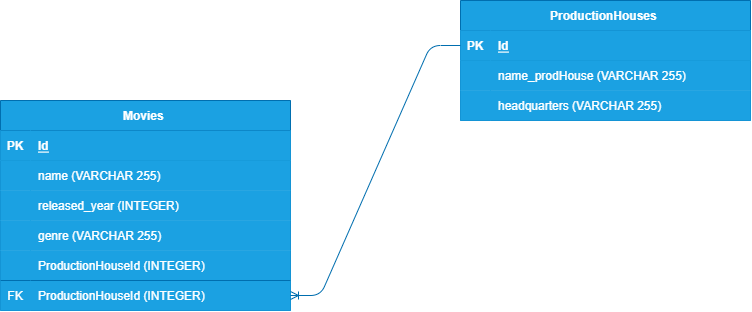

The diagram above was exported from draw.io. Its source (the exported page's mxGraphModel, read from the mxfile embedded in the PNG):
<mxGraphModel dx="441" dy="331" grid="1" gridSize="10" guides="1" tooltips="1" connect="1" arrows="1" fold="1" page="1" pageScale="1" pageWidth="850" pageHeight="1100" math="0" shadow="0">
  <root>
    <mxCell id="0" />
    <mxCell id="1" parent="0" />
    <mxCell id="2" value="ProductionHouses " style="shape=table;startSize=30;container=1;collapsible=1;childLayout=tableLayout;fixedRows=1;rowLines=0;fontStyle=1;align=center;resizeLast=1;fillColor=#1ba1e2;fontColor=#ffffff;strokeColor=#006EAF;" vertex="1" parent="1">
      <mxGeometry x="500" y="100" width="290" height="120" as="geometry" />
    </mxCell>
    <mxCell id="3" value="" style="shape=tableRow;horizontal=0;startSize=0;swimlaneHead=0;swimlaneBody=0;fillColor=#1ba1e2;collapsible=0;dropTarget=0;points=[[0,0.5],[1,0.5]];portConstraint=eastwest;top=0;left=0;right=0;bottom=1;fontColor=#ffffff;strokeColor=#006EAF;" vertex="1" parent="2">
      <mxGeometry y="30" width="290" height="30" as="geometry" />
    </mxCell>
    <mxCell id="4" value="PK" style="shape=partialRectangle;connectable=0;fillColor=#1ba1e2;top=0;left=0;bottom=0;right=0;fontStyle=1;overflow=hidden;fontColor=#ffffff;strokeColor=#006EAF;" vertex="1" parent="3">
      <mxGeometry width="30" height="30" as="geometry">
        <mxRectangle width="30" height="30" as="alternateBounds" />
      </mxGeometry>
    </mxCell>
    <mxCell id="5" value="Id" style="shape=partialRectangle;connectable=0;fillColor=#1ba1e2;top=0;left=0;bottom=0;right=0;align=left;spacingLeft=6;fontStyle=5;overflow=hidden;fontColor=#ffffff;strokeColor=#006EAF;" vertex="1" parent="3">
      <mxGeometry x="30" width="260" height="30" as="geometry">
        <mxRectangle width="260" height="30" as="alternateBounds" />
      </mxGeometry>
    </mxCell>
    <mxCell id="6" value="" style="shape=tableRow;horizontal=0;startSize=0;swimlaneHead=0;swimlaneBody=0;fillColor=#1ba1e2;collapsible=0;dropTarget=0;points=[[0,0.5],[1,0.5]];portConstraint=eastwest;top=0;left=0;right=0;bottom=0;fontColor=#ffffff;strokeColor=#006EAF;" vertex="1" parent="2">
      <mxGeometry y="60" width="290" height="30" as="geometry" />
    </mxCell>
    <mxCell id="7" value="" style="shape=partialRectangle;connectable=0;fillColor=#1ba1e2;top=0;left=0;bottom=0;right=0;editable=1;overflow=hidden;fontColor=#ffffff;strokeColor=#006EAF;" vertex="1" parent="6">
      <mxGeometry width="30" height="30" as="geometry">
        <mxRectangle width="30" height="30" as="alternateBounds" />
      </mxGeometry>
    </mxCell>
    <mxCell id="8" value="name_prodHouse (VARCHAR 255)" style="shape=partialRectangle;connectable=0;fillColor=#1ba1e2;top=0;left=0;bottom=0;right=0;align=left;spacingLeft=6;overflow=hidden;fontColor=#ffffff;strokeColor=#006EAF;" vertex="1" parent="6">
      <mxGeometry x="30" width="260" height="30" as="geometry">
        <mxRectangle width="260" height="30" as="alternateBounds" />
      </mxGeometry>
    </mxCell>
    <mxCell id="9" value="" style="shape=tableRow;horizontal=0;startSize=0;swimlaneHead=0;swimlaneBody=0;fillColor=#1ba1e2;collapsible=0;dropTarget=0;points=[[0,0.5],[1,0.5]];portConstraint=eastwest;top=0;left=0;right=0;bottom=0;fontColor=#ffffff;strokeColor=#006EAF;" vertex="1" parent="2">
      <mxGeometry y="90" width="290" height="30" as="geometry" />
    </mxCell>
    <mxCell id="10" value="" style="shape=partialRectangle;connectable=0;fillColor=#1ba1e2;top=0;left=0;bottom=0;right=0;editable=1;overflow=hidden;fontColor=#ffffff;strokeColor=#006EAF;" vertex="1" parent="9">
      <mxGeometry width="30" height="30" as="geometry">
        <mxRectangle width="30" height="30" as="alternateBounds" />
      </mxGeometry>
    </mxCell>
    <mxCell id="11" value="headquarters (VARCHAR 255)" style="shape=partialRectangle;connectable=0;fillColor=#1ba1e2;top=0;left=0;bottom=0;right=0;align=left;spacingLeft=6;overflow=hidden;fontColor=#ffffff;strokeColor=#006EAF;" vertex="1" parent="9">
      <mxGeometry x="30" width="260" height="30" as="geometry">
        <mxRectangle width="260" height="30" as="alternateBounds" />
      </mxGeometry>
    </mxCell>
    <mxCell id="15" value="Movies " style="shape=table;startSize=30;container=1;collapsible=1;childLayout=tableLayout;fixedRows=1;rowLines=0;fontStyle=1;align=center;resizeLast=1;fillColor=#1ba1e2;fontColor=#ffffff;strokeColor=#006EAF;" vertex="1" parent="1">
      <mxGeometry x="40" y="200" width="290" height="210" as="geometry" />
    </mxCell>
    <mxCell id="16" value="" style="shape=tableRow;horizontal=0;startSize=0;swimlaneHead=0;swimlaneBody=0;fillColor=#1ba1e2;collapsible=0;dropTarget=0;points=[[0,0.5],[1,0.5]];portConstraint=eastwest;top=1;left=0;right=0;bottom=1;fontColor=#ffffff;strokeColor=#006EAF;" vertex="1" parent="15">
      <mxGeometry y="30" width="290" height="30" as="geometry" />
    </mxCell>
    <mxCell id="17" value="PK" style="shape=partialRectangle;connectable=0;fillColor=#1ba1e2;top=0;left=0;bottom=0;right=0;fontStyle=1;overflow=hidden;fontColor=#ffffff;strokeColor=#006EAF;" vertex="1" parent="16">
      <mxGeometry width="30" height="30" as="geometry">
        <mxRectangle width="30" height="30" as="alternateBounds" />
      </mxGeometry>
    </mxCell>
    <mxCell id="18" value="Id" style="shape=partialRectangle;connectable=0;fillColor=#1ba1e2;top=0;left=0;bottom=0;right=0;align=left;spacingLeft=6;fontStyle=5;overflow=hidden;fontColor=#ffffff;strokeColor=#006EAF;" vertex="1" parent="16">
      <mxGeometry x="30" width="260" height="30" as="geometry">
        <mxRectangle width="260" height="30" as="alternateBounds" />
      </mxGeometry>
    </mxCell>
    <mxCell id="19" value="" style="shape=tableRow;horizontal=0;startSize=0;swimlaneHead=0;swimlaneBody=0;fillColor=#1ba1e2;collapsible=0;dropTarget=0;points=[[0,0.5],[1,0.5]];portConstraint=eastwest;top=0;left=0;right=0;bottom=0;fontColor=#ffffff;strokeColor=#006EAF;" vertex="1" parent="15">
      <mxGeometry y="60" width="290" height="30" as="geometry" />
    </mxCell>
    <mxCell id="20" value="" style="shape=partialRectangle;connectable=0;fillColor=#1ba1e2;top=0;left=0;bottom=0;right=0;editable=1;overflow=hidden;fontColor=#ffffff;strokeColor=#006EAF;" vertex="1" parent="19">
      <mxGeometry width="30" height="30" as="geometry">
        <mxRectangle width="30" height="30" as="alternateBounds" />
      </mxGeometry>
    </mxCell>
    <mxCell id="21" value="name (VARCHAR 255)" style="shape=partialRectangle;connectable=0;fillColor=#1ba1e2;top=0;left=0;bottom=0;right=0;align=left;spacingLeft=6;overflow=hidden;fontColor=#ffffff;strokeColor=#006EAF;" vertex="1" parent="19">
      <mxGeometry x="30" width="260" height="30" as="geometry">
        <mxRectangle width="260" height="30" as="alternateBounds" />
      </mxGeometry>
    </mxCell>
    <mxCell id="22" value="" style="shape=tableRow;horizontal=0;startSize=0;swimlaneHead=0;swimlaneBody=0;fillColor=#1ba1e2;collapsible=0;dropTarget=0;points=[[0,0.5],[1,0.5]];portConstraint=eastwest;top=0;left=0;right=0;bottom=0;fontColor=#ffffff;strokeColor=#006EAF;" vertex="1" parent="15">
      <mxGeometry y="90" width="290" height="30" as="geometry" />
    </mxCell>
    <mxCell id="23" value="" style="shape=partialRectangle;connectable=0;fillColor=#1ba1e2;top=0;left=0;bottom=0;right=0;editable=1;overflow=hidden;fontColor=#ffffff;strokeColor=#006EAF;" vertex="1" parent="22">
      <mxGeometry width="30" height="30" as="geometry">
        <mxRectangle width="30" height="30" as="alternateBounds" />
      </mxGeometry>
    </mxCell>
    <mxCell id="24" value="released_year (INTEGER)" style="shape=partialRectangle;connectable=0;fillColor=#1ba1e2;top=0;left=0;bottom=0;right=0;align=left;spacingLeft=6;overflow=hidden;fontColor=#ffffff;strokeColor=#006EAF;" vertex="1" parent="22">
      <mxGeometry x="30" width="260" height="30" as="geometry">
        <mxRectangle width="260" height="30" as="alternateBounds" />
      </mxGeometry>
    </mxCell>
    <mxCell id="25" value="" style="shape=tableRow;horizontal=0;startSize=0;swimlaneHead=0;swimlaneBody=0;fillColor=#1ba1e2;collapsible=0;dropTarget=0;points=[[0,0.5],[1,0.5]];portConstraint=eastwest;top=0;left=0;right=0;bottom=0;fontColor=#ffffff;strokeColor=#006EAF;" vertex="1" parent="15">
      <mxGeometry y="120" width="290" height="30" as="geometry" />
    </mxCell>
    <mxCell id="26" value="" style="shape=partialRectangle;connectable=0;fillColor=#1ba1e2;top=0;left=0;bottom=0;right=0;editable=1;overflow=hidden;fontColor=#ffffff;strokeColor=#006EAF;" vertex="1" parent="25">
      <mxGeometry width="30" height="30" as="geometry">
        <mxRectangle width="30" height="30" as="alternateBounds" />
      </mxGeometry>
    </mxCell>
    <mxCell id="27" value="genre (VARCHAR 255)" style="shape=partialRectangle;connectable=0;fillColor=#1ba1e2;top=0;left=0;bottom=0;right=0;align=left;spacingLeft=6;overflow=hidden;fontColor=#ffffff;strokeColor=#006EAF;" vertex="1" parent="25">
      <mxGeometry x="30" width="260" height="30" as="geometry">
        <mxRectangle width="260" height="30" as="alternateBounds" />
      </mxGeometry>
    </mxCell>
    <mxCell id="28" value="" style="shape=tableRow;horizontal=0;startSize=0;swimlaneHead=0;swimlaneBody=0;fillColor=#1ba1e2;collapsible=0;dropTarget=0;points=[[0,0.5],[1,0.5]];portConstraint=eastwest;top=0;left=0;right=0;bottom=0;fontColor=#ffffff;strokeColor=#006EAF;" vertex="1" parent="15">
      <mxGeometry y="150" width="290" height="30" as="geometry" />
    </mxCell>
    <mxCell id="29" value="" style="shape=partialRectangle;connectable=0;fillColor=#1ba1e2;top=0;left=0;bottom=0;right=0;editable=1;overflow=hidden;fontColor=#ffffff;strokeColor=#006EAF;" vertex="1" parent="28">
      <mxGeometry width="30" height="30" as="geometry">
        <mxRectangle width="30" height="30" as="alternateBounds" />
      </mxGeometry>
    </mxCell>
    <mxCell id="30" value="ProductionHouseId (INTEGER)" style="shape=partialRectangle;connectable=0;fillColor=#1ba1e2;top=0;left=0;bottom=0;right=0;align=left;spacingLeft=6;overflow=hidden;fontColor=#ffffff;strokeColor=#006EAF;" vertex="1" parent="28">
      <mxGeometry x="30" width="260" height="30" as="geometry">
        <mxRectangle width="260" height="30" as="alternateBounds" />
      </mxGeometry>
    </mxCell>
    <mxCell id="31" value="" style="shape=tableRow;horizontal=0;startSize=0;swimlaneHead=0;swimlaneBody=0;fillColor=#1ba1e2;collapsible=0;dropTarget=0;points=[[0,0.5],[1,0.5]];portConstraint=eastwest;top=0;left=0;right=0;bottom=0;fontColor=#ffffff;strokeColor=#006EAF;" vertex="1" parent="15">
      <mxGeometry y="180" width="290" height="30" as="geometry" />
    </mxCell>
    <mxCell id="32" value="FK" style="shape=partialRectangle;connectable=0;fillColor=#1ba1e2;top=1;left=0;bottom=0;right=0;editable=1;overflow=hidden;fontColor=#ffffff;strokeColor=#006EAF;" vertex="1" parent="31">
      <mxGeometry width="30" height="30" as="geometry">
        <mxRectangle width="30" height="30" as="alternateBounds" />
      </mxGeometry>
    </mxCell>
    <mxCell id="33" value="ProductionHouseId (INTEGER)" style="shape=partialRectangle;connectable=0;fillColor=#1ba1e2;top=1;left=0;bottom=0;right=0;align=left;spacingLeft=6;overflow=hidden;fontColor=#ffffff;strokeColor=#006EAF;" vertex="1" parent="31">
      <mxGeometry x="30" width="260" height="30" as="geometry">
        <mxRectangle width="260" height="30" as="alternateBounds" />
      </mxGeometry>
    </mxCell>
    <mxCell id="37" value="" style="edgeStyle=entityRelationEdgeStyle;fontSize=12;html=1;endArrow=ERoneToMany;entryX=1;entryY=0.5;entryDx=0;entryDy=0;fillColor=#1ba1e2;strokeColor=#006EAF;" edge="1" parent="1" source="3" target="31">
      <mxGeometry width="100" height="100" relative="1" as="geometry">
        <mxPoint x="390" y="380" as="sourcePoint" />
        <mxPoint x="390" y="260" as="targetPoint" />
      </mxGeometry>
    </mxCell>
  </root>
</mxGraphModel>